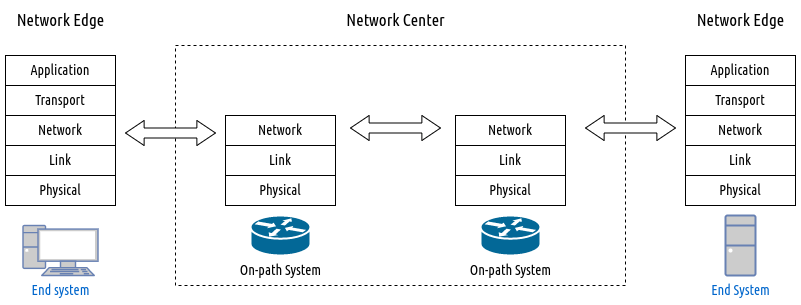

The diagram above was exported from draw.io. Its source (the exported page's mxGraphModel, read from the mxfile embedded in the PNG):
<mxGraphModel dx="1247" dy="656" grid="1" gridSize="10" guides="1" tooltips="1" connect="1" arrows="1" fold="1" page="1" pageScale="1" pageWidth="827" pageHeight="1169" math="0" shadow="0">
  <root>
    <mxCell id="0" />
    <mxCell id="1" parent="0" />
    <mxCell id="TZkb_4Fz9E8XIVZGM3t0-1" value="&lt;font style=&quot;font-size: 14px;&quot; data-font-src=&quot;https://fonts.googleapis.com/css?family=Ubuntu+Condensed&quot; face=&quot;Ubuntu Condensed&quot;&gt;Transport&lt;/font&gt;" style="rounded=0;whiteSpace=wrap;html=1;" parent="1" vertex="1">
      <mxGeometry x="20" y="240" width="110" height="30" as="geometry" />
    </mxCell>
    <mxCell id="TZkb_4Fz9E8XIVZGM3t0-2" value="&lt;font style=&quot;font-size: 14px;&quot; data-font-src=&quot;https://fonts.googleapis.com/css?family=Ubuntu+Condensed&quot; face=&quot;Ubuntu Condensed&quot;&gt;Application&lt;/font&gt;" style="rounded=0;whiteSpace=wrap;html=1;" parent="1" vertex="1">
      <mxGeometry x="20" y="210" width="110" height="30" as="geometry" />
    </mxCell>
    <mxCell id="TZkb_4Fz9E8XIVZGM3t0-3" value="&lt;font style=&quot;font-size: 14px;&quot; data-font-src=&quot;https://fonts.googleapis.com/css?family=Ubuntu+Condensed&quot; face=&quot;Ubuntu Condensed&quot;&gt;Network&lt;/font&gt;" style="rounded=0;whiteSpace=wrap;html=1;" parent="1" vertex="1">
      <mxGeometry x="20" y="270" width="110" height="30" as="geometry" />
    </mxCell>
    <mxCell id="TZkb_4Fz9E8XIVZGM3t0-4" value="&lt;font face=&quot;Ubuntu Condensed&quot;&gt;&lt;span style=&quot;font-size: 14px;&quot;&gt;Link&lt;/span&gt;&lt;/font&gt;" style="rounded=0;whiteSpace=wrap;html=1;" parent="1" vertex="1">
      <mxGeometry x="20" y="300" width="110" height="30" as="geometry" />
    </mxCell>
    <mxCell id="TZkb_4Fz9E8XIVZGM3t0-5" value="&lt;font face=&quot;Ubuntu Condensed&quot;&gt;&lt;span style=&quot;font-size: 14px;&quot;&gt;Physical&lt;/span&gt;&lt;/font&gt;" style="rounded=0;whiteSpace=wrap;html=1;" parent="1" vertex="1">
      <mxGeometry x="20" y="330" width="110" height="30" as="geometry" />
    </mxCell>
    <mxCell id="TZkb_4Fz9E8XIVZGM3t0-6" value="&lt;font style=&quot;font-size: 14px;&quot; data-font-src=&quot;https://fonts.googleapis.com/css?family=Ubuntu+Condensed&quot; face=&quot;Ubuntu Condensed&quot;&gt;Transport&lt;/font&gt;" style="rounded=0;whiteSpace=wrap;html=1;" parent="1" vertex="1">
      <mxGeometry x="700" y="240" width="110" height="30" as="geometry" />
    </mxCell>
    <mxCell id="TZkb_4Fz9E8XIVZGM3t0-7" value="&lt;font style=&quot;font-size: 14px;&quot; data-font-src=&quot;https://fonts.googleapis.com/css?family=Ubuntu+Condensed&quot; face=&quot;Ubuntu Condensed&quot;&gt;Application&lt;/font&gt;" style="rounded=0;whiteSpace=wrap;html=1;" parent="1" vertex="1">
      <mxGeometry x="700" y="210" width="110" height="30" as="geometry" />
    </mxCell>
    <mxCell id="TZkb_4Fz9E8XIVZGM3t0-8" value="&lt;font style=&quot;font-size: 14px;&quot; data-font-src=&quot;https://fonts.googleapis.com/css?family=Ubuntu+Condensed&quot; face=&quot;Ubuntu Condensed&quot;&gt;Network&lt;/font&gt;" style="rounded=0;whiteSpace=wrap;html=1;" parent="1" vertex="1">
      <mxGeometry x="700" y="270" width="110" height="30" as="geometry" />
    </mxCell>
    <mxCell id="TZkb_4Fz9E8XIVZGM3t0-9" value="&lt;font face=&quot;Ubuntu Condensed&quot;&gt;&lt;span style=&quot;font-size: 14px;&quot;&gt;Link&lt;/span&gt;&lt;/font&gt;" style="rounded=0;whiteSpace=wrap;html=1;" parent="1" vertex="1">
      <mxGeometry x="700" y="300" width="110" height="30" as="geometry" />
    </mxCell>
    <mxCell id="TZkb_4Fz9E8XIVZGM3t0-10" value="&lt;font face=&quot;Ubuntu Condensed&quot;&gt;&lt;span style=&quot;font-size: 14px;&quot;&gt;Physical&lt;/span&gt;&lt;/font&gt;" style="rounded=0;whiteSpace=wrap;html=1;" parent="1" vertex="1">
      <mxGeometry x="700" y="330" width="110" height="30" as="geometry" />
    </mxCell>
    <mxCell id="TZkb_4Fz9E8XIVZGM3t0-11" value="&lt;font style=&quot;font-size: 14px;&quot; data-font-src=&quot;https://fonts.googleapis.com/css?family=Ubuntu+Condensed&quot; face=&quot;Ubuntu Condensed&quot;&gt;Network&lt;/font&gt;" style="rounded=0;whiteSpace=wrap;html=1;" parent="1" vertex="1">
      <mxGeometry x="240" y="270" width="110" height="30" as="geometry" />
    </mxCell>
    <mxCell id="TZkb_4Fz9E8XIVZGM3t0-12" value="&lt;font face=&quot;Ubuntu Condensed&quot;&gt;&lt;span style=&quot;font-size: 14px;&quot;&gt;Link&lt;/span&gt;&lt;/font&gt;" style="rounded=0;whiteSpace=wrap;html=1;" parent="1" vertex="1">
      <mxGeometry x="240" y="300" width="110" height="30" as="geometry" />
    </mxCell>
    <mxCell id="TZkb_4Fz9E8XIVZGM3t0-13" value="&lt;font face=&quot;Ubuntu Condensed&quot;&gt;&lt;span style=&quot;font-size: 14px;&quot;&gt;Physical&lt;/span&gt;&lt;/font&gt;" style="rounded=0;whiteSpace=wrap;html=1;" parent="1" vertex="1">
      <mxGeometry x="240" y="330" width="110" height="30" as="geometry" />
    </mxCell>
    <mxCell id="TZkb_4Fz9E8XIVZGM3t0-14" value="&lt;font style=&quot;font-size: 14px;&quot; data-font-src=&quot;https://fonts.googleapis.com/css?family=Ubuntu+Condensed&quot; face=&quot;Ubuntu Condensed&quot;&gt;Network&lt;/font&gt;" style="rounded=0;whiteSpace=wrap;html=1;" parent="1" vertex="1">
      <mxGeometry x="470" y="270" width="110" height="30" as="geometry" />
    </mxCell>
    <mxCell id="TZkb_4Fz9E8XIVZGM3t0-15" value="&lt;font face=&quot;Ubuntu Condensed&quot;&gt;&lt;span style=&quot;font-size: 14px;&quot;&gt;Link&lt;/span&gt;&lt;/font&gt;" style="rounded=0;whiteSpace=wrap;html=1;" parent="1" vertex="1">
      <mxGeometry x="470" y="300" width="110" height="30" as="geometry" />
    </mxCell>
    <mxCell id="TZkb_4Fz9E8XIVZGM3t0-16" value="&lt;font face=&quot;Ubuntu Condensed&quot;&gt;&lt;span style=&quot;font-size: 14px;&quot;&gt;Physical&lt;/span&gt;&lt;/font&gt;" style="rounded=0;whiteSpace=wrap;html=1;" parent="1" vertex="1">
      <mxGeometry x="470" y="330" width="110" height="30" as="geometry" />
    </mxCell>
    <mxCell id="TZkb_4Fz9E8XIVZGM3t0-17" value="End system" style="fontColor=#0066CC;verticalAlign=top;verticalLabelPosition=bottom;labelPosition=center;align=center;html=1;outlineConnect=0;fillColor=#CCCCCC;strokeColor=#6881B3;gradientColor=none;gradientDirection=north;strokeWidth=2;shape=mxgraph.networks.pc;fontFamily=Ubuntu Condensed;fontSource=https%3A%2F%2Ffonts.googleapis.com%2Fcss%3Ffamily%3DUbuntu%2BCondensed;fontSize=14;" parent="1" vertex="1">
      <mxGeometry x="37.5" y="380" width="75" height="50" as="geometry" />
    </mxCell>
    <mxCell id="TZkb_4Fz9E8XIVZGM3t0-18" value="End System" style="fontColor=#0066CC;verticalAlign=top;verticalLabelPosition=bottom;labelPosition=center;align=center;html=1;outlineConnect=0;fillColor=#CCCCCC;strokeColor=#6881B3;gradientColor=none;gradientDirection=north;strokeWidth=2;shape=mxgraph.networks.desktop_pc;fontFamily=Ubuntu Condensed;fontSource=https%3A%2F%2Ffonts.googleapis.com%2Fcss%3Ffamily%3DUbuntu%2BCondensed;fontSize=14;" parent="1" vertex="1">
      <mxGeometry x="740" y="370" width="30" height="60" as="geometry" />
    </mxCell>
    <mxCell id="TZkb_4Fz9E8XIVZGM3t0-19" value="" style="rounded=0;whiteSpace=wrap;html=1;fontFamily=Ubuntu Condensed;fontSource=https%3A%2F%2Ffonts.googleapis.com%2Fcss%3Ffamily%3DUbuntu%2BCondensed;fontSize=14;fillColor=none;dashed=1;" parent="1" vertex="1">
      <mxGeometry x="190" y="200" width="450" height="240" as="geometry" />
    </mxCell>
    <mxCell id="TZkb_4Fz9E8XIVZGM3t0-20" value="&lt;font style=&quot;font-size: 17px;&quot;&gt;Network Center&lt;/font&gt;" style="text;html=1;align=center;verticalAlign=middle;resizable=0;points=[];autosize=1;strokeColor=none;fillColor=none;fontSize=14;fontFamily=Ubuntu Condensed;" parent="1" vertex="1">
      <mxGeometry x="350" y="160" width="120" height="30" as="geometry" />
    </mxCell>
    <mxCell id="TZkb_4Fz9E8XIVZGM3t0-24" value="On-path System" style="shape=mxgraph.cisco.routers.router;sketch=0;html=1;pointerEvents=1;dashed=0;fillColor=#036897;strokeColor=#ffffff;strokeWidth=2;verticalLabelPosition=bottom;verticalAlign=top;align=center;outlineConnect=0;fontFamily=Ubuntu Condensed;fontSource=https%3A%2F%2Ffonts.googleapis.com%2Fcss%3Ffamily%3DUbuntu%2BCondensed;fontSize=14;" parent="1" vertex="1">
      <mxGeometry x="265" y="370" width="60" height="40" as="geometry" />
    </mxCell>
    <mxCell id="TZkb_4Fz9E8XIVZGM3t0-26" value="On-path System" style="shape=mxgraph.cisco.routers.router;sketch=0;html=1;pointerEvents=1;dashed=0;fillColor=#036897;strokeColor=#ffffff;strokeWidth=2;verticalLabelPosition=bottom;verticalAlign=top;align=center;outlineConnect=0;fontFamily=Ubuntu Condensed;fontSource=https%3A%2F%2Ffonts.googleapis.com%2Fcss%3Ffamily%3DUbuntu%2BCondensed;fontSize=14;" parent="1" vertex="1">
      <mxGeometry x="495" y="370" width="60" height="40" as="geometry" />
    </mxCell>
    <mxCell id="TZkb_4Fz9E8XIVZGM3t0-29" value="" style="html=1;shadow=0;dashed=0;align=center;verticalAlign=middle;shape=mxgraph.arrows2.twoWayArrow;dy=0.6;dx=18.63;fontFamily=Ubuntu Condensed;fontSource=https%3A%2F%2Ffonts.googleapis.com%2Fcss%3Ffamily%3DUbuntu%2BCondensed;fontSize=14;fillColor=default;" parent="1" vertex="1">
      <mxGeometry x="140" y="275" width="90" height="25" as="geometry" />
    </mxCell>
    <mxCell id="TZkb_4Fz9E8XIVZGM3t0-30" value="" style="html=1;shadow=0;dashed=0;align=center;verticalAlign=middle;shape=mxgraph.arrows2.twoWayArrow;dy=0.6;dx=18.63;fontFamily=Ubuntu Condensed;fontSource=https%3A%2F%2Ffonts.googleapis.com%2Fcss%3Ffamily%3DUbuntu%2BCondensed;fontSize=14;fillColor=default;" parent="1" vertex="1">
      <mxGeometry x="365" y="270" width="90" height="25" as="geometry" />
    </mxCell>
    <mxCell id="TZkb_4Fz9E8XIVZGM3t0-32" value="" style="html=1;shadow=0;dashed=0;align=center;verticalAlign=middle;shape=mxgraph.arrows2.twoWayArrow;dy=0.6;dx=18.63;fontFamily=Ubuntu Condensed;fontSource=https%3A%2F%2Ffonts.googleapis.com%2Fcss%3Ffamily%3DUbuntu%2BCondensed;fontSize=14;fillColor=default;" parent="1" vertex="1">
      <mxGeometry x="600" y="270" width="90" height="25" as="geometry" />
    </mxCell>
    <mxCell id="CP_hDd46uJDGa3rLPW49-1" value="&lt;font style=&quot;font-size: 17px;&quot;&gt;Network Edge&lt;/font&gt;" style="text;html=1;align=center;verticalAlign=middle;resizable=0;points=[];autosize=1;strokeColor=none;fillColor=none;fontSize=14;fontFamily=Ubuntu Condensed;" vertex="1" parent="1">
      <mxGeometry x="20" y="160" width="110" height="30" as="geometry" />
    </mxCell>
    <mxCell id="CP_hDd46uJDGa3rLPW49-2" value="&lt;font style=&quot;font-size: 17px;&quot;&gt;Network Edge&lt;/font&gt;" style="text;html=1;align=center;verticalAlign=middle;resizable=0;points=[];autosize=1;strokeColor=none;fillColor=none;fontSize=14;fontFamily=Ubuntu Condensed;" vertex="1" parent="1">
      <mxGeometry x="700" y="160" width="110" height="30" as="geometry" />
    </mxCell>
  </root>
</mxGraphModel>